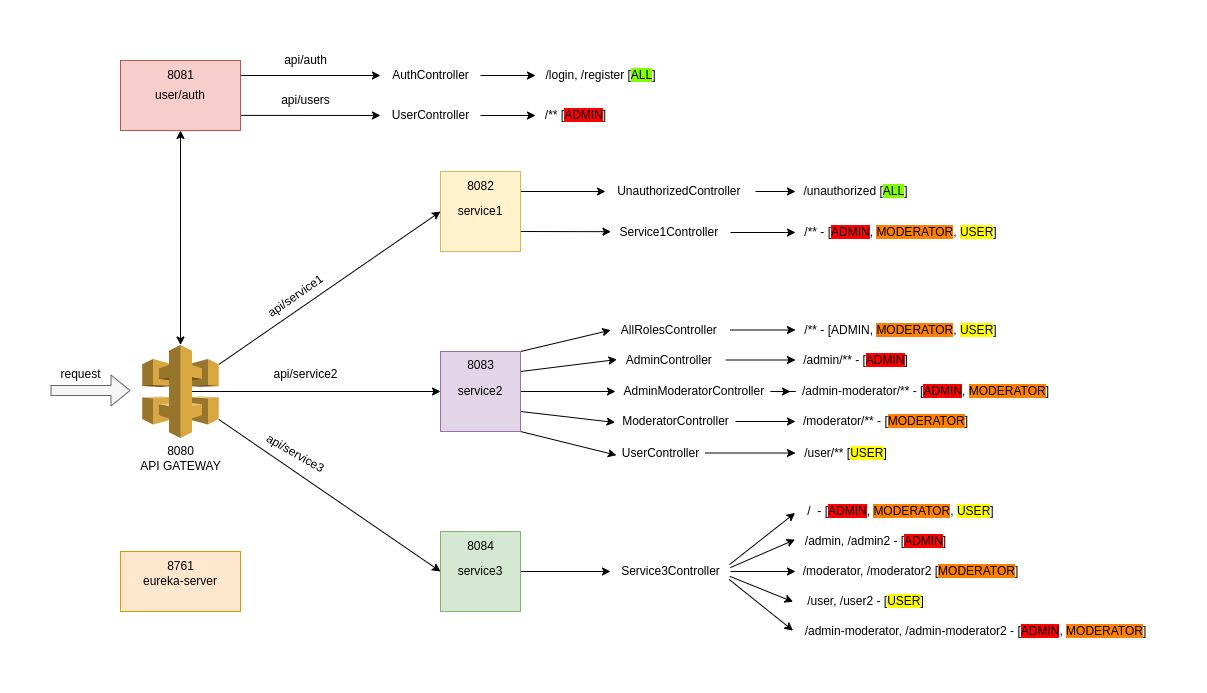

The diagram above was exported from draw.io. Its source (the exported page's mxGraphModel, read from the mxfile embedded in the PNG):
<mxGraphModel dx="1327" dy="750" grid="1" gridSize="10" guides="1" tooltips="1" connect="1" arrows="1" fold="1" page="1" pageScale="1" pageWidth="1169" pageHeight="827" math="0" shadow="0">
  <root>
    <mxCell id="0" />
    <mxCell id="1" parent="0" />
    <mxCell id="i3G2uAz5ul5nYgi8Q9O8-68" style="rounded=0;orthogonalLoop=1;jettySize=auto;html=1;exitX=0.994;exitY=0.784;exitDx=0;exitDy=0;exitPerimeter=0;" edge="1" parent="1" source="YBKuWstIF_AamYqxAtDA-1" target="i3G2uAz5ul5nYgi8Q9O8-67">
      <mxGeometry relative="1" as="geometry" />
    </mxCell>
    <mxCell id="i3G2uAz5ul5nYgi8Q9O8-77" style="edgeStyle=orthogonalEdgeStyle;rounded=0;orthogonalLoop=1;jettySize=auto;html=1;exitX=1;exitY=0.25;exitDx=0;exitDy=0;" edge="1" parent="1" source="YBKuWstIF_AamYqxAtDA-1" target="i3G2uAz5ul5nYgi8Q9O8-72">
      <mxGeometry relative="1" as="geometry">
        <Array as="points">
          <mxPoint x="222" y="143" />
        </Array>
      </mxGeometry>
    </mxCell>
    <mxCell id="YBKuWstIF_AamYqxAtDA-1" value="user/auth" style="rounded=0;whiteSpace=wrap;html=1;fillColor=#f8cecc;strokeColor=#b85450;" parent="1" vertex="1">
      <mxGeometry x="102" y="128" width="120" height="70" as="geometry" />
    </mxCell>
    <mxCell id="YBKuWstIF_AamYqxAtDA-8" style="edgeStyle=orthogonalEdgeStyle;rounded=0;orthogonalLoop=1;jettySize=auto;html=1;entryX=0.5;entryY=1;entryDx=0;entryDy=0;startArrow=classic;startFill=1;" parent="1" source="YBKuWstIF_AamYqxAtDA-2" target="YBKuWstIF_AamYqxAtDA-1" edge="1">
      <mxGeometry relative="1" as="geometry" />
    </mxCell>
    <mxCell id="i3G2uAz5ul5nYgi8Q9O8-7" style="edgeStyle=orthogonalEdgeStyle;rounded=0;orthogonalLoop=1;jettySize=auto;html=1;exitX=0.65;exitY=0.5;exitDx=0;exitDy=0;exitPerimeter=0;entryX=0;entryY=0.5;entryDx=0;entryDy=0;" edge="1" parent="1" source="YBKuWstIF_AamYqxAtDA-2" target="YBKuWstIF_AamYqxAtDA-4">
      <mxGeometry relative="1" as="geometry" />
    </mxCell>
    <mxCell id="i3G2uAz5ul5nYgi8Q9O8-9" style="rounded=0;orthogonalLoop=1;jettySize=auto;html=1;exitX=1;exitY=0.21;exitDx=0;exitDy=0;exitPerimeter=0;entryX=0;entryY=0.5;entryDx=0;entryDy=0;" edge="1" parent="1" source="YBKuWstIF_AamYqxAtDA-2" target="YBKuWstIF_AamYqxAtDA-3">
      <mxGeometry relative="1" as="geometry" />
    </mxCell>
    <mxCell id="YBKuWstIF_AamYqxAtDA-2" value="" style="outlineConnect=0;dashed=0;verticalLabelPosition=bottom;verticalAlign=top;align=center;html=1;shape=mxgraph.aws3.api_gateway;fillColor=#D9A741;gradientColor=none;" parent="1" vertex="1">
      <mxGeometry x="123.75" y="412.5" width="76.5" height="93" as="geometry" />
    </mxCell>
    <mxCell id="i3G2uAz5ul5nYgi8Q9O8-26" style="rounded=0;orthogonalLoop=1;jettySize=auto;html=1;exitX=1;exitY=0.75;exitDx=0;exitDy=0;entryX=0.004;entryY=0.459;entryDx=0;entryDy=0;entryPerimeter=0;" edge="1" parent="1" source="YBKuWstIF_AamYqxAtDA-3" target="i3G2uAz5ul5nYgi8Q9O8-24">
      <mxGeometry relative="1" as="geometry" />
    </mxCell>
    <mxCell id="i3G2uAz5ul5nYgi8Q9O8-27" style="rounded=0;orthogonalLoop=1;jettySize=auto;html=1;exitX=1;exitY=0.25;exitDx=0;exitDy=0;" edge="1" parent="1" source="YBKuWstIF_AamYqxAtDA-3" target="i3G2uAz5ul5nYgi8Q9O8-25">
      <mxGeometry relative="1" as="geometry" />
    </mxCell>
    <mxCell id="YBKuWstIF_AamYqxAtDA-3" value="service1" style="whiteSpace=wrap;html=1;aspect=fixed;fillColor=#fff2cc;strokeColor=#d6b656;" parent="1" vertex="1">
      <mxGeometry x="422" y="239" width="80" height="80" as="geometry" />
    </mxCell>
    <mxCell id="i3G2uAz5ul5nYgi8Q9O8-14" style="edgeStyle=orthogonalEdgeStyle;rounded=0;orthogonalLoop=1;jettySize=auto;html=1;exitX=1;exitY=0.5;exitDx=0;exitDy=0;" edge="1" parent="1" source="YBKuWstIF_AamYqxAtDA-4" target="VZX9IQ3nqoZYxo9Xahbo-3">
      <mxGeometry relative="1" as="geometry" />
    </mxCell>
    <mxCell id="i3G2uAz5ul5nYgi8Q9O8-19" style="rounded=0;orthogonalLoop=1;jettySize=auto;html=1;exitX=1;exitY=0;exitDx=0;exitDy=0;entryX=0.002;entryY=0.507;entryDx=0;entryDy=0;entryPerimeter=0;" edge="1" parent="1" source="YBKuWstIF_AamYqxAtDA-4" target="i3G2uAz5ul5nYgi8Q9O8-5">
      <mxGeometry relative="1" as="geometry" />
    </mxCell>
    <mxCell id="i3G2uAz5ul5nYgi8Q9O8-20" style="rounded=0;orthogonalLoop=1;jettySize=auto;html=1;exitX=1;exitY=0.75;exitDx=0;exitDy=0;entryX=-0.003;entryY=0.548;entryDx=0;entryDy=0;entryPerimeter=0;" edge="1" parent="1" source="YBKuWstIF_AamYqxAtDA-4" target="VZX9IQ3nqoZYxo9Xahbo-4">
      <mxGeometry relative="1" as="geometry" />
    </mxCell>
    <mxCell id="i3G2uAz5ul5nYgi8Q9O8-21" style="rounded=0;orthogonalLoop=1;jettySize=auto;html=1;exitX=1;exitY=0.25;exitDx=0;exitDy=0;entryX=0.013;entryY=0.476;entryDx=0;entryDy=0;entryPerimeter=0;" edge="1" parent="1" source="YBKuWstIF_AamYqxAtDA-4" target="VZX9IQ3nqoZYxo9Xahbo-2">
      <mxGeometry relative="1" as="geometry" />
    </mxCell>
    <mxCell id="i3G2uAz5ul5nYgi8Q9O8-23" style="rounded=0;orthogonalLoop=1;jettySize=auto;html=1;exitX=1;exitY=1;exitDx=0;exitDy=0;entryX=0.01;entryY=0.611;entryDx=0;entryDy=0;entryPerimeter=0;" edge="1" parent="1" source="YBKuWstIF_AamYqxAtDA-4" target="VZX9IQ3nqoZYxo9Xahbo-5">
      <mxGeometry relative="1" as="geometry" />
    </mxCell>
    <mxCell id="YBKuWstIF_AamYqxAtDA-4" value="service2" style="whiteSpace=wrap;html=1;aspect=fixed;fillColor=#e1d5e7;strokeColor=#9673a6;" parent="1" vertex="1">
      <mxGeometry x="422" y="419" width="80" height="80" as="geometry" />
    </mxCell>
    <mxCell id="i3G2uAz5ul5nYgi8Q9O8-30" style="edgeStyle=orthogonalEdgeStyle;rounded=0;orthogonalLoop=1;jettySize=auto;html=1;exitX=1;exitY=0.5;exitDx=0;exitDy=0;" edge="1" parent="1" source="YBKuWstIF_AamYqxAtDA-5" target="i3G2uAz5ul5nYgi8Q9O8-4">
      <mxGeometry relative="1" as="geometry" />
    </mxCell>
    <mxCell id="YBKuWstIF_AamYqxAtDA-5" value="service3" style="whiteSpace=wrap;html=1;aspect=fixed;fillColor=#d5e8d4;strokeColor=#82b366;" parent="1" vertex="1">
      <mxGeometry x="422" y="599" width="80" height="80" as="geometry" />
    </mxCell>
    <mxCell id="YBKuWstIF_AamYqxAtDA-17" value="" style="endArrow=classic;html=1;rounded=0;exitX=1;exitY=0.8;exitDx=0;exitDy=0;exitPerimeter=0;entryX=0;entryY=0.5;entryDx=0;entryDy=0;" parent="1" source="YBKuWstIF_AamYqxAtDA-2" target="YBKuWstIF_AamYqxAtDA-5" edge="1">
      <mxGeometry width="50" height="50" relative="1" as="geometry">
        <mxPoint x="292" y="569" as="sourcePoint" />
        <mxPoint x="572" y="609" as="targetPoint" />
      </mxGeometry>
    </mxCell>
    <mxCell id="YBKuWstIF_AamYqxAtDA-24" value="" style="shape=flexArrow;endArrow=classic;html=1;rounded=0;fillColor=#f5f5f5;strokeColor=#666666;" parent="1" edge="1">
      <mxGeometry width="50" height="50" relative="1" as="geometry">
        <mxPoint x="32" y="458" as="sourcePoint" />
        <mxPoint x="112" y="458" as="targetPoint" />
      </mxGeometry>
    </mxCell>
    <mxCell id="YBKuWstIF_AamYqxAtDA-25" value="api/service1" style="text;html=1;align=center;verticalAlign=middle;resizable=0;points=[];autosize=1;strokeColor=none;fillColor=none;rotation=-35;" parent="1" vertex="1">
      <mxGeometry x="232" y="349" width="90" height="30" as="geometry" />
    </mxCell>
    <mxCell id="YBKuWstIF_AamYqxAtDA-26" value="api/service2" style="text;html=1;align=center;verticalAlign=middle;resizable=0;points=[];autosize=1;strokeColor=none;fillColor=none;" parent="1" vertex="1">
      <mxGeometry x="242" y="427" width="90" height="30" as="geometry" />
    </mxCell>
    <mxCell id="YBKuWstIF_AamYqxAtDA-27" value="api/service3" style="text;html=1;align=center;verticalAlign=middle;resizable=0;points=[];autosize=1;strokeColor=none;fillColor=none;rotation=30;" parent="1" vertex="1">
      <mxGeometry x="232" y="505.5" width="90" height="30" as="geometry" />
    </mxCell>
    <mxCell id="YBKuWstIF_AamYqxAtDA-28" value="8081" style="text;html=1;align=center;verticalAlign=middle;resizable=0;points=[];autosize=1;strokeColor=none;fillColor=none;" parent="1" vertex="1">
      <mxGeometry x="137" y="128" width="50" height="30" as="geometry" />
    </mxCell>
    <mxCell id="i3G2uAz5ul5nYgi8Q9O8-38" value="" style="edgeStyle=orthogonalEdgeStyle;rounded=0;orthogonalLoop=1;jettySize=auto;html=1;" edge="1" parent="1" source="VZX9IQ3nqoZYxo9Xahbo-2" target="i3G2uAz5ul5nYgi8Q9O8-37">
      <mxGeometry relative="1" as="geometry" />
    </mxCell>
    <mxCell id="VZX9IQ3nqoZYxo9Xahbo-2" value="AdminController&amp;nbsp;" style="text;html=1;align=center;verticalAlign=middle;resizable=0;points=[];autosize=1;strokeColor=none;fillColor=none;spacing=0;" parent="1" vertex="1">
      <mxGeometry x="597" y="417.5" width="110" height="20" as="geometry" />
    </mxCell>
    <mxCell id="i3G2uAz5ul5nYgi8Q9O8-40" value="" style="edgeStyle=orthogonalEdgeStyle;rounded=0;orthogonalLoop=1;jettySize=auto;html=1;" edge="1" parent="1" source="VZX9IQ3nqoZYxo9Xahbo-3" target="i3G2uAz5ul5nYgi8Q9O8-39">
      <mxGeometry relative="1" as="geometry" />
    </mxCell>
    <mxCell id="VZX9IQ3nqoZYxo9Xahbo-3" value="AdminModeratorController&amp;nbsp;" style="text;html=1;align=center;verticalAlign=middle;resizable=0;points=[];autosize=1;strokeColor=none;fillColor=none;spacing=0;spacingLeft=0;" parent="1" vertex="1">
      <mxGeometry x="597" y="449" width="160" height="20" as="geometry" />
    </mxCell>
    <mxCell id="i3G2uAz5ul5nYgi8Q9O8-42" value="" style="edgeStyle=orthogonalEdgeStyle;rounded=0;orthogonalLoop=1;jettySize=auto;html=1;" edge="1" parent="1" source="VZX9IQ3nqoZYxo9Xahbo-4" target="i3G2uAz5ul5nYgi8Q9O8-41">
      <mxGeometry relative="1" as="geometry" />
    </mxCell>
    <mxCell id="VZX9IQ3nqoZYxo9Xahbo-4" value="ModeratorController" style="text;html=1;align=center;verticalAlign=middle;resizable=0;points=[];autosize=1;strokeColor=none;fillColor=none;spacing=0;spacingLeft=0;" parent="1" vertex="1">
      <mxGeometry x="597" y="479" width="120" height="20" as="geometry" />
    </mxCell>
    <mxCell id="i3G2uAz5ul5nYgi8Q9O8-44" value="" style="edgeStyle=orthogonalEdgeStyle;rounded=0;orthogonalLoop=1;jettySize=auto;html=1;" edge="1" parent="1" source="VZX9IQ3nqoZYxo9Xahbo-5" target="i3G2uAz5ul5nYgi8Q9O8-43">
      <mxGeometry relative="1" as="geometry" />
    </mxCell>
    <mxCell id="VZX9IQ3nqoZYxo9Xahbo-5" value="UserController" style="text;html=1;align=center;verticalAlign=middle;resizable=0;points=[];autosize=1;strokeColor=none;fillColor=none;spacing=0;spacingLeft=0;" parent="1" vertex="1">
      <mxGeometry x="597" y="510.5" width="90" height="20" as="geometry" />
    </mxCell>
    <mxCell id="VZX9IQ3nqoZYxo9Xahbo-7" value="8083" style="text;html=1;align=center;verticalAlign=middle;resizable=0;points=[];autosize=1;strokeColor=none;fillColor=none;" parent="1" vertex="1">
      <mxGeometry x="437" y="417.5" width="50" height="30" as="geometry" />
    </mxCell>
    <mxCell id="VZX9IQ3nqoZYxo9Xahbo-8" value="8084" style="text;html=1;align=center;verticalAlign=middle;resizable=0;points=[];autosize=1;strokeColor=none;fillColor=none;" parent="1" vertex="1">
      <mxGeometry x="437" y="599" width="50" height="30" as="geometry" />
    </mxCell>
    <mxCell id="i3G2uAz5ul5nYgi8Q9O8-3" value="8082" style="text;html=1;align=center;verticalAlign=middle;resizable=0;points=[];autosize=1;strokeColor=none;fillColor=none;" vertex="1" parent="1">
      <mxGeometry x="437" y="239" width="50" height="30" as="geometry" />
    </mxCell>
    <mxCell id="i3G2uAz5ul5nYgi8Q9O8-4" value="Service3Controller" style="text;html=1;align=center;verticalAlign=middle;resizable=0;points=[];autosize=1;strokeColor=none;fillColor=none;" vertex="1" parent="1">
      <mxGeometry x="592" y="624" width="120" height="30" as="geometry" />
    </mxCell>
    <mxCell id="i3G2uAz5ul5nYgi8Q9O8-46" value="" style="edgeStyle=orthogonalEdgeStyle;rounded=0;orthogonalLoop=1;jettySize=auto;html=1;" edge="1" parent="1" source="i3G2uAz5ul5nYgi8Q9O8-5" target="i3G2uAz5ul5nYgi8Q9O8-45">
      <mxGeometry relative="1" as="geometry" />
    </mxCell>
    <mxCell id="i3G2uAz5ul5nYgi8Q9O8-5" value="AllRolesController&amp;nbsp;" style="text;html=1;align=center;verticalAlign=middle;resizable=0;points=[];autosize=1;strokeColor=none;fillColor=none;spacing=0;" vertex="1" parent="1">
      <mxGeometry x="592" y="387.5" width="120" height="20" as="geometry" />
    </mxCell>
    <mxCell id="i3G2uAz5ul5nYgi8Q9O8-50" value="" style="edgeStyle=orthogonalEdgeStyle;rounded=0;orthogonalLoop=1;jettySize=auto;html=1;" edge="1" parent="1" source="i3G2uAz5ul5nYgi8Q9O8-24" target="i3G2uAz5ul5nYgi8Q9O8-49">
      <mxGeometry relative="1" as="geometry" />
    </mxCell>
    <mxCell id="i3G2uAz5ul5nYgi8Q9O8-24" value="Service1Controller&amp;nbsp;" style="text;html=1;align=center;verticalAlign=middle;resizable=0;points=[];autosize=1;strokeColor=none;fillColor=none;spacing=0;" vertex="1" parent="1">
      <mxGeometry x="592" y="290" width="120" height="20" as="geometry" />
    </mxCell>
    <mxCell id="i3G2uAz5ul5nYgi8Q9O8-65" value="" style="edgeStyle=orthogonalEdgeStyle;rounded=0;orthogonalLoop=1;jettySize=auto;html=1;" edge="1" parent="1" source="i3G2uAz5ul5nYgi8Q9O8-25" target="i3G2uAz5ul5nYgi8Q9O8-63">
      <mxGeometry relative="1" as="geometry" />
    </mxCell>
    <mxCell id="i3G2uAz5ul5nYgi8Q9O8-25" value="UnauthorizedController&amp;nbsp;" style="text;html=1;align=center;verticalAlign=middle;resizable=0;points=[];autosize=1;strokeColor=none;fillColor=none;spacing=0;labelBackgroundColor=default;" vertex="1" parent="1">
      <mxGeometry x="587" y="249" width="150" height="20" as="geometry" />
    </mxCell>
    <mxCell id="i3G2uAz5ul5nYgi8Q9O8-53" style="rounded=0;orthogonalLoop=1;jettySize=auto;html=1;exitX=-0.003;exitY=0.406;exitDx=0;exitDy=0;exitPerimeter=0;startArrow=classic;startFill=1;endArrow=none;endFill=0;entryX=0.999;entryY=0.37;entryDx=0;entryDy=0;entryPerimeter=0;" edge="1" parent="1" source="i3G2uAz5ul5nYgi8Q9O8-31" target="i3G2uAz5ul5nYgi8Q9O8-4">
      <mxGeometry relative="1" as="geometry" />
    </mxCell>
    <mxCell id="i3G2uAz5ul5nYgi8Q9O8-31" value="/admin, /admin2 - [&lt;span style=&quot;background-color: rgb(255, 0, 0);&quot;&gt;ADMIN&lt;/span&gt;]" style="text;html=1;align=center;verticalAlign=middle;resizable=0;points=[];autosize=1;strokeColor=none;fillColor=none;spacing=0;" vertex="1" parent="1">
      <mxGeometry x="777" y="599" width="160" height="20" as="geometry" />
    </mxCell>
    <mxCell id="i3G2uAz5ul5nYgi8Q9O8-52" style="rounded=0;orthogonalLoop=1;jettySize=auto;html=1;exitX=-0.002;exitY=0.572;exitDx=0;exitDy=0;exitPerimeter=0;startArrow=classic;startFill=1;endArrow=none;endFill=0;entryX=0.992;entryY=0.269;entryDx=0;entryDy=0;entryPerimeter=0;" edge="1" parent="1" source="i3G2uAz5ul5nYgi8Q9O8-32" target="i3G2uAz5ul5nYgi8Q9O8-4">
      <mxGeometry relative="1" as="geometry" />
    </mxCell>
    <mxCell id="i3G2uAz5ul5nYgi8Q9O8-32" value="/&amp;nbsp; - [&lt;span style=&quot;background-color: rgb(255, 0, 0);&quot;&gt;ADMIN&lt;/span&gt;, &lt;span style=&quot;background-color: rgb(255, 128, 0);&quot;&gt;MODERATOR&lt;/span&gt;, &lt;span style=&quot;background-color: rgb(255, 255, 0);&quot;&gt;USER&lt;/span&gt;]" style="text;html=1;align=center;verticalAlign=middle;resizable=0;points=[];autosize=1;strokeColor=none;fillColor=none;spacing=0;" vertex="1" parent="1">
      <mxGeometry x="777" y="569" width="210" height="20" as="geometry" />
    </mxCell>
    <mxCell id="i3G2uAz5ul5nYgi8Q9O8-54" style="edgeStyle=orthogonalEdgeStyle;rounded=0;orthogonalLoop=1;jettySize=auto;html=1;startArrow=classic;startFill=1;endArrow=none;endFill=0;" edge="1" parent="1" source="i3G2uAz5ul5nYgi8Q9O8-33" target="i3G2uAz5ul5nYgi8Q9O8-4">
      <mxGeometry relative="1" as="geometry" />
    </mxCell>
    <mxCell id="i3G2uAz5ul5nYgi8Q9O8-33" value="/moderator, /moderator2 [&lt;span style=&quot;background-color: rgb(255, 128, 0);&quot;&gt;MODERATOR&lt;/span&gt;]" style="text;html=1;align=center;verticalAlign=middle;resizable=0;points=[];autosize=1;strokeColor=none;fillColor=none;spacing=0;" vertex="1" parent="1">
      <mxGeometry x="777" y="629" width="230" height="20" as="geometry" />
    </mxCell>
    <mxCell id="i3G2uAz5ul5nYgi8Q9O8-55" style="rounded=0;orthogonalLoop=1;jettySize=auto;html=1;endArrow=none;endFill=0;startArrow=classic;startFill=1;entryX=0.994;entryY=0.662;entryDx=0;entryDy=0;entryPerimeter=0;exitX=-0.017;exitY=0.517;exitDx=0;exitDy=0;exitPerimeter=0;" edge="1" parent="1" source="i3G2uAz5ul5nYgi8Q9O8-34" target="i3G2uAz5ul5nYgi8Q9O8-4">
      <mxGeometry relative="1" as="geometry">
        <mxPoint x="682" y="638" as="targetPoint" />
        <mxPoint x="772" y="674" as="sourcePoint" />
      </mxGeometry>
    </mxCell>
    <mxCell id="i3G2uAz5ul5nYgi8Q9O8-34" value="/user, /user2 - [&lt;span style=&quot;background-color: rgb(255, 255, 0);&quot;&gt;USER&lt;/span&gt;]" style="text;html=1;align=center;verticalAlign=middle;resizable=0;points=[];autosize=1;strokeColor=none;fillColor=none;spacing=0;" vertex="1" parent="1">
      <mxGeometry x="777" y="659" width="140" height="20" as="geometry" />
    </mxCell>
    <mxCell id="i3G2uAz5ul5nYgi8Q9O8-56" style="rounded=0;orthogonalLoop=1;jettySize=auto;html=1;startArrow=classic;startFill=1;endArrow=none;endFill=0;entryX=0.989;entryY=0.765;entryDx=0;entryDy=0;entryPerimeter=0;exitX=-0.007;exitY=0.455;exitDx=0;exitDy=0;exitPerimeter=0;" edge="1" parent="1" source="i3G2uAz5ul5nYgi8Q9O8-35" target="i3G2uAz5ul5nYgi8Q9O8-4">
      <mxGeometry relative="1" as="geometry">
        <mxPoint x="762" y="699" as="sourcePoint" />
      </mxGeometry>
    </mxCell>
    <mxCell id="i3G2uAz5ul5nYgi8Q9O8-35" value="/admin-moderator, /admin-moderator2 - [&lt;span style=&quot;background-color: rgb(255, 0, 0);&quot;&gt;ADMIN&lt;/span&gt;, &lt;span style=&quot;background-color: rgb(255, 128, 0);&quot;&gt;MODERATOR&lt;/span&gt;]" style="text;html=1;align=center;verticalAlign=middle;resizable=0;points=[];autosize=1;strokeColor=none;fillColor=none;spacing=0;" vertex="1" parent="1">
      <mxGeometry x="777" y="689" width="360" height="20" as="geometry" />
    </mxCell>
    <mxCell id="i3G2uAz5ul5nYgi8Q9O8-37" value="/admin/** - [&lt;span style=&quot;background-color: rgb(255, 0, 0);&quot;&gt;ADMIN&lt;/span&gt;]" style="text;html=1;align=center;verticalAlign=middle;resizable=0;points=[];autosize=1;strokeColor=none;fillColor=none;spacing=0;" vertex="1" parent="1">
      <mxGeometry x="777" y="417.5" width="120" height="20" as="geometry" />
    </mxCell>
    <mxCell id="i3G2uAz5ul5nYgi8Q9O8-39" value="/admin-moderator/** - [&lt;span style=&quot;background-color: rgb(255, 0, 0);&quot;&gt;ADMIN&lt;/span&gt;,&amp;nbsp;&lt;span style=&quot;border-color: var(--border-color); background-color: rgb(255, 128, 0);&quot;&gt;MODERATOR&lt;/span&gt;]" style="text;html=1;align=center;verticalAlign=middle;resizable=0;points=[];autosize=1;strokeColor=none;fillColor=none;spacing=0;" vertex="1" parent="1">
      <mxGeometry x="772" y="449" width="270" height="20" as="geometry" />
    </mxCell>
    <mxCell id="i3G2uAz5ul5nYgi8Q9O8-41" value="/moderator/** - [&lt;span style=&quot;background-color: rgb(255, 128, 0);&quot;&gt;MODERATOR&lt;/span&gt;]" style="text;html=1;align=center;verticalAlign=middle;resizable=0;points=[];autosize=1;strokeColor=none;fillColor=none;spacing=0;" vertex="1" parent="1">
      <mxGeometry x="777" y="479" width="180" height="20" as="geometry" />
    </mxCell>
    <mxCell id="i3G2uAz5ul5nYgi8Q9O8-43" value="/user/** [&lt;span style=&quot;background-color: rgb(255, 255, 0);&quot;&gt;USER&lt;/span&gt;]" style="text;html=1;align=center;verticalAlign=middle;resizable=0;points=[];autosize=1;strokeColor=none;fillColor=none;spacing=0;" vertex="1" parent="1">
      <mxGeometry x="777" y="510.5" width="100" height="20" as="geometry" />
    </mxCell>
    <mxCell id="i3G2uAz5ul5nYgi8Q9O8-45" value="/** - [ADMIN,&amp;nbsp;&lt;span style=&quot;border-color: var(--border-color); background-color: rgb(255, 128, 0);&quot;&gt;MODERATOR&lt;/span&gt;,&amp;nbsp;&lt;span style=&quot;border-color: var(--border-color); background-color: rgb(255, 255, 0);&quot;&gt;USER&lt;/span&gt;]" style="text;html=1;align=center;verticalAlign=middle;resizable=0;points=[];autosize=1;strokeColor=none;fillColor=none;spacing=0;" vertex="1" parent="1">
      <mxGeometry x="777" y="387.5" width="210" height="20" as="geometry" />
    </mxCell>
    <mxCell id="i3G2uAz5ul5nYgi8Q9O8-49" value="/** - [&lt;span style=&quot;background-color: rgb(255, 0, 0);&quot;&gt;ADMIN&lt;/span&gt;, &lt;span style=&quot;background-color: rgb(255, 128, 0);&quot;&gt;MODERATOR&lt;/span&gt;, &lt;span style=&quot;background-color: rgb(255, 255, 0);&quot;&gt;USER&lt;/span&gt;]" style="text;html=1;align=center;verticalAlign=middle;resizable=0;points=[];autosize=1;strokeColor=none;fillColor=none;spacing=0;" vertex="1" parent="1">
      <mxGeometry x="777" y="290" width="210" height="20" as="geometry" />
    </mxCell>
    <mxCell id="i3G2uAz5ul5nYgi8Q9O8-60" value="api/users" style="text;html=1;align=center;verticalAlign=middle;resizable=0;points=[];autosize=1;strokeColor=none;fillColor=none;horizontal=0;spacing=0;rotation=90;" vertex="1" parent="1">
      <mxGeometry x="272" y="138" width="30" height="60" as="geometry" />
    </mxCell>
    <mxCell id="i3G2uAz5ul5nYgi8Q9O8-61" value="8080&lt;br&gt;API GATEWAY" style="text;html=1;align=center;verticalAlign=middle;resizable=0;points=[];autosize=1;strokeColor=none;fillColor=none;" vertex="1" parent="1">
      <mxGeometry x="112" y="505.5" width="100" height="40" as="geometry" />
    </mxCell>
    <mxCell id="i3G2uAz5ul5nYgi8Q9O8-62" value="request" style="text;html=1;align=center;verticalAlign=middle;resizable=0;points=[];autosize=1;strokeColor=none;fillColor=none;" vertex="1" parent="1">
      <mxGeometry x="32" y="427" width="60" height="30" as="geometry" />
    </mxCell>
    <mxCell id="i3G2uAz5ul5nYgi8Q9O8-63" value="/unauthorized [&lt;span style=&quot;background-color: rgb(128, 255, 0);&quot;&gt;ALL&lt;/span&gt;]" style="text;html=1;align=center;verticalAlign=middle;resizable=0;points=[];autosize=1;strokeColor=none;fillColor=none;spacing=0;" vertex="1" parent="1">
      <mxGeometry x="777" y="249" width="120" height="20" as="geometry" />
    </mxCell>
    <mxCell id="i3G2uAz5ul5nYgi8Q9O8-82" value="" style="edgeStyle=orthogonalEdgeStyle;rounded=0;orthogonalLoop=1;jettySize=auto;html=1;" edge="1" parent="1" source="i3G2uAz5ul5nYgi8Q9O8-67" target="i3G2uAz5ul5nYgi8Q9O8-81">
      <mxGeometry relative="1" as="geometry" />
    </mxCell>
    <mxCell id="i3G2uAz5ul5nYgi8Q9O8-67" value="UserController" style="text;html=1;align=center;verticalAlign=middle;resizable=0;points=[];autosize=1;strokeColor=none;fillColor=none;spacing=0;" vertex="1" parent="1">
      <mxGeometry x="362" y="173" width="100" height="20" as="geometry" />
    </mxCell>
    <mxCell id="i3G2uAz5ul5nYgi8Q9O8-80" value="" style="edgeStyle=orthogonalEdgeStyle;rounded=0;orthogonalLoop=1;jettySize=auto;html=1;" edge="1" parent="1" source="i3G2uAz5ul5nYgi8Q9O8-72" target="i3G2uAz5ul5nYgi8Q9O8-79">
      <mxGeometry relative="1" as="geometry" />
    </mxCell>
    <mxCell id="i3G2uAz5ul5nYgi8Q9O8-72" value="AuthController" style="text;html=1;align=center;verticalAlign=middle;resizable=0;points=[];autosize=1;strokeColor=none;fillColor=none;spacing=0;" vertex="1" parent="1">
      <mxGeometry x="362" y="133" width="100" height="20" as="geometry" />
    </mxCell>
    <mxCell id="i3G2uAz5ul5nYgi8Q9O8-78" value="api/auth" style="text;html=1;align=center;verticalAlign=middle;resizable=0;points=[];autosize=1;strokeColor=none;fillColor=none;spacing=0;" vertex="1" parent="1">
      <mxGeometry x="257" y="118" width="60" height="20" as="geometry" />
    </mxCell>
    <mxCell id="i3G2uAz5ul5nYgi8Q9O8-79" value="/login, /register [&lt;span style=&quot;background-color: rgb(128, 255, 0);&quot;&gt;ALL&lt;/span&gt;]" style="text;html=1;align=center;verticalAlign=middle;resizable=0;points=[];autosize=1;strokeColor=none;fillColor=none;spacing=0;" vertex="1" parent="1">
      <mxGeometry x="517" y="133" width="130" height="20" as="geometry" />
    </mxCell>
    <mxCell id="i3G2uAz5ul5nYgi8Q9O8-81" value="/** [&lt;span style=&quot;background-color: rgb(255, 0, 0);&quot;&gt;ADMIN&lt;/span&gt;]" style="text;html=1;align=center;verticalAlign=middle;resizable=0;points=[];autosize=1;strokeColor=none;fillColor=none;spacing=0;" vertex="1" parent="1">
      <mxGeometry x="517" y="173" width="80" height="20" as="geometry" />
    </mxCell>
    <mxCell id="i3G2uAz5ul5nYgi8Q9O8-83" value="eureka-server" style="whiteSpace=wrap;html=1;fillColor=#ffe6cc;strokeColor=#d79b00;" vertex="1" parent="1">
      <mxGeometry x="102" y="619" width="120" height="60" as="geometry" />
    </mxCell>
    <mxCell id="i3G2uAz5ul5nYgi8Q9O8-84" value="8761" style="text;html=1;align=center;verticalAlign=middle;resizable=0;points=[];autosize=1;strokeColor=none;fillColor=none;" vertex="1" parent="1">
      <mxGeometry x="137" y="619" width="50" height="30" as="geometry" />
    </mxCell>
  </root>
</mxGraphModel>